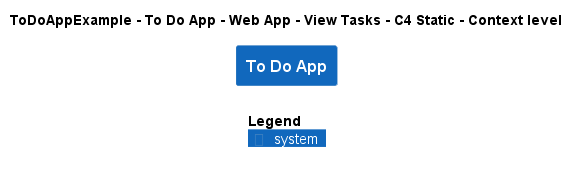

The diagram above was rendered by PlantUML. Its source (embedded in the PNG):
@startuml
!include ..\..\..\..\..\..\..\.c4s\C4_Context.puml

AddElementTag("c4interflow:lifecycle:new", $bgColor=green, $fontColor=#ffffff, $borderColor=green, $shadowing="False")
AddElementTag("c4interflow:lifecycle:changed", $bgColor=orange, $fontColor=#ffffff, $borderColor=orange, $shadowing="False")
AddElementTag("c4interflow:lifecycle:removed", $bgColor=red, $fontColor=#ffffff, $borderColor=red, $shadowing="False")

AddRelTag("c4interflow:lifecycle:new", $textColor=green, $lineColor=green)
AddRelTag("c4interflow:lifecycle:changed", $textColor=orange, $lineColor=orange)
AddRelTag("c4interflow:lifecycle:removed", $textColor=red, $lineColor=red)

SHOW_PERSON_PORTRAIT()
LAYOUT_TOP_DOWN()

skinparam linetype polyline

title ToDoAppExample - To Do App - Web App - View Tasks - C4 Static - Context level

System(ToDoAppExample.SoftwareSystems.ToDoApp, "To Do App", "")



SHOW_LEGEND()
@enduml